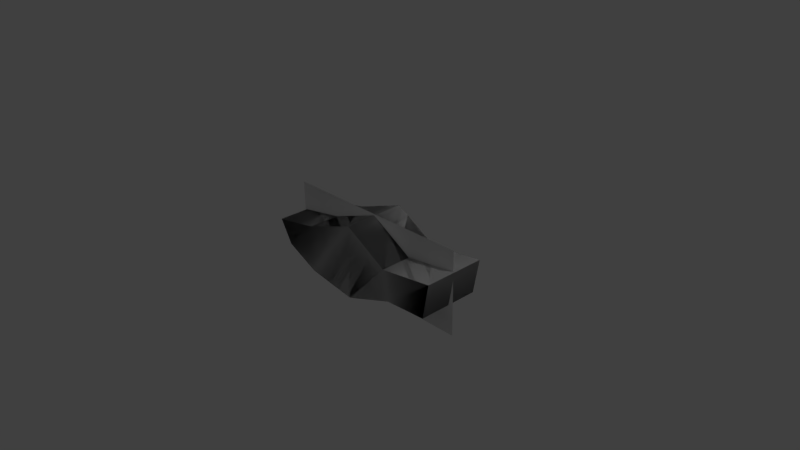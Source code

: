 # Source: shark.blend  (saved by Blender 2.78.0; exported with 4.5.12 LTS)
import bpy
from mathutils import Matrix  # noqa: F401  (used for matrix-valued properties, if any)

bpy.ops.wm.read_factory_settings(use_empty=True)
scene = bpy.context.scene
scene.name = 'Scene'

# ---- collections
col_collection_1 = bpy.data.collections.new('Collection 1'); scene.collection.children.link(col_collection_1)

# ---- materials (node trees are filled in below, after node groups)
mat_material = bpy.data.materials.new('Material')
mat_material.alpha_threshold = 0.0
mat_material.use_transparent_shadow = False
mat_material.roughness = 0.5

# ---- material node trees

# ---- world
world_world = bpy.data.worlds.new('World'); scene.world = world_world
world_world.color = (0.05088, 0.05088, 0.05088)
world_world.use_sun_shadow = False
world_world.sun_shadow_jitter_overblur = 0.0
world_world.cycles.sampling_method = 'MANUAL'

# ---- cameras
cam_camera = bpy.data.cameras.new('Camera')
cam_camera.clip_end = 100.0
cam_camera.lens = 35.0
cam_camera.sensor_width = 32.0
cam_camera.sensor_height = 18.0
cam_camera.ortho_scale = 7.314
cam_camera.dof.focus_distance = 0.0
cam_camera.dof.aperture_fstop = 128.0

# ---- lights
light_lamp = bpy.data.lights.new('Lamp', 'POINT')
light_lamp.transmission_factor = 0.0
light_lamp.cutoff_distance = 30.0
light_lamp.energy = 100.0
light_lamp.shadow_buffer_clip_start = 1.001
light_lamp.shadow_soft_size = 0.1
light_lamp.shadow_maximum_resolution = 0.006
light_lamp.use_absolute_resolution = True

# ---- meshes
me_plane_001 = bpy.data.meshes.new('Plane.001')
me_plane_001.from_pydata([(1.192, 0.1387, 0.4319), (1.374, -0.1739, 0.4319), (1.192, 0.1387, -0.4319), (1.374, -0.1739, -0.4319), (-1.333, 0.1797, 0.4319), (-1.427, -0.3087, 0.4319), (-1.333, 0.1797, -0.4319), (-1.427, -0.3087, -0.4319), (0.7193, -0.2911, -0.4319), (-0.02932, -0.5609, -0.4319), (-0.6548, -0.2032, -0.4319), (-0.7369, 0.209, -0.4319), (-0.01173, 0.4671, -0.4319), (0.7135, 0.3615, -0.4319), (-0.6548, -0.2032, 0.4319), (-0.02932, -0.5609, 0.4319), (0.7193, -0.2911, 0.4319), (0.7135, 0.3615, 0.4319), (-0.01173, 0.4671, 0.4319), (-0.7369, 0.209, 0.4319)], [], [(1, 3, 2, 0), (10, 7, 6, 11), (7, 5, 4, 6), (16, 1, 0, 17), (19, 11, 6, 4), (16, 8, 3, 1), (5, 7, 10, 14), (14, 10, 9, 15), (15, 9, 8, 16), (0, 2, 13, 17), (17, 13, 12, 18), (18, 12, 11, 19), (5, 14, 19, 4), (14, 15, 18, 19), (15, 16, 17, 18), (3, 8, 13, 2), (8, 9, 12, 13), (9, 10, 11, 12)])
_uv = me_plane_001.uv_layers.new(name='UVMap')
_uv.uv.foreach_set('vector', [0.0, 0.0, 0.0, 0.0, 0.0, 0.0, 0.0, 0.0, 0.0, 0.0, 0.0, 0.0, 0.0, 0.0, 0.0, 0.0, 0.0, 0.0, 0.0, 0.0, 0.0, 0.0, 0.0, 0.0, 0.0, 0.0, 0.0, 0.0, 0.0, 0.0, 0.0, 0.0, 0.0, 0.0, 0.0, 0.0, 0.0, 0.0, 0.0, 0.0, 0.0, 0.0, 0.0, 0.0, 0.0, 0.0, 0.0, 0.0, 0.0, 0.0, 0.0, 0.0, 0.0, 0.0, 0.0, 0.0, 0.0, 0.0, 0.0, 0.0, 0.0, 0.0, 0.0, 0.0, 0.0, 0.0, 0.0, 0.0, 0.0, 0.0, 0.0, 0.0, 0.0, 0.0, 0.0, 0.0, 0.0, 0.0, 0.0, 0.0, 0.0, 0.0, 0.0, 0.0, 0.0, 0.0, 0.0, 0.0, 0.0, 0.0, 0.0, 0.0, 0.0, 0.0, 0.0, 0.0, 0.0, 0.0, 0.0, 0.0, 0.0, 0.0, 0.0, 0.0, 0.0, 0.0, 0.0, 0.0, 0.0, 0.0, 0.0, 0.0, 0.0, 0.0, 0.0, 0.0, 0.0, 0.0, 0.0, 0.0, 0.0, 0.0, 0.0, 0.0, 0.0, 0.0, 0.0, 0.0, 0.0, 0.0, 0.0, 0.0, 0.0, 0.0, 0.0, 0.0, 0.0, 0.0, 0.0, 0.0, 0.0, 0.0, 0.0, 0.0])
me_plane_001.materials.append(mat_material)
me_plane_001.use_remesh_preserve_volume = False
me_plane_001.use_remesh_preserve_attributes = False
me_plane_001.use_mirror_vertex_groups = False
me_plane_001.update()
me_plane = bpy.data.meshes.new('Plane')
me_plane.from_pydata([(-1.404, -0.5815, 3.16e-08), (1.404, -0.5815, 3.16e-08), (-1.404, 0.5815, -3.16e-08), (1.404, 0.5815, -3.16e-08), (-0.702, -0.5815, 3.16e-08), (3.547e-08, -0.5815, 3.16e-08), (0.702, -0.5815, 3.16e-08), (0.702, 0.5815, -3.16e-08), (-3.547e-08, 0.5815, -3.16e-08), (-0.702, 0.5815, -3.16e-08), (-1.404, 6.1e-08, 1.086e-14), (1.404, -6.1e-08, -1.086e-14), (-0.702, 3.05e-08, 5.432e-15), (5.494e-16, 0.0, 1.992e-30), (0.702, -3.05e-08, -5.432e-15)], [], [(14, 7, 3, 11), (10, 2, 9, 12), (12, 9, 8, 13), (13, 8, 7, 14), (5, 13, 14, 6), (4, 12, 13, 5), (0, 10, 12, 4), (6, 14, 11, 1)])
_uv = me_plane.uv_layers.new(name='UVMap')
_uv.uv.foreach_set('vector', [0.2651, 0.5, 0.2651, 0.01181, 0.02112, 0.01181, 0.02112, 0.5, 0.9941, 0.5, 0.9941, 0.01181, 0.7531, 0.01181, 0.7531, 0.5, 0.7531, 0.5, 0.7531, 0.01181, 0.5091, 0.01181, 0.5091, 0.5, 0.5091, 0.5, 0.5091, 0.01181, 0.2651, 0.01181, 0.2651, 0.5, 0.5091, 0.9765, 0.5091, 0.5, 0.2651, 0.5, 0.2651, 0.9765, 0.7531, 0.9765, 0.7531, 0.5, 0.5091, 0.5, 0.5091, 0.9765, 0.9941, 0.9765, 0.9941, 0.5, 0.7531, 0.5, 0.7531, 0.9765, 0.2651, 0.9765, 0.2651, 0.5, 0.02112, 0.5, 0.02112, 0.9765])
me_plane.materials.append(mat_material)
me_plane.use_remesh_preserve_volume = False
me_plane.use_remesh_preserve_attributes = False
me_plane.use_mirror_vertex_groups = False
me_plane.update()
me_plane_002 = bpy.data.meshes.new('Plane.002')
me_plane_002.from_pydata([(1.192, 0.1387, 0.4319), (1.374, -0.1739, 0.4319), (1.192, 0.1387, -0.4319), (1.374, -0.1739, -0.4319), (-1.333, 0.1797, 0.4319), (-1.427, -0.3087, 0.4319), (-1.333, 0.1797, -0.4319), (-1.427, -0.3087, -0.4319), (0.7193, -0.2911, -0.4319), (-0.02932, -0.5609, -0.4319), (-0.6548, -0.2032, -0.4319), (-0.7369, 0.209, -0.4319), (-0.01173, 0.4671, -0.4319), (0.7135, 0.3615, -0.4319), (-0.6548, -0.2032, 0.4319), (-0.02932, -0.5609, 0.4319), (0.7193, -0.2911, 0.4319), (0.7135, 0.3615, 0.4319), (-0.01173, 0.4671, 0.4319), (-0.7369, 0.209, 0.4319)], [], [(1, 3, 2, 0), (10, 7, 6, 11), (7, 5, 4, 6), (16, 1, 0, 17), (19, 11, 6, 4), (16, 8, 3, 1), (5, 7, 10, 14), (14, 10, 9, 15), (15, 9, 8, 16), (0, 2, 13, 17), (17, 13, 12, 18), (18, 12, 11, 19), (5, 14, 19, 4), (14, 15, 18, 19), (15, 16, 17, 18), (3, 8, 13, 2), (8, 9, 12, 13), (9, 10, 11, 12)])
_uv = me_plane_002.uv_layers.new(name='UVMap')
_uv.uv.foreach_set('vector', [0.0, 0.0, 0.0, 0.0, 0.0, 0.0, 0.0, 0.0, 0.0, 0.0, 0.0, 0.0, 0.0, 0.0, 0.0, 0.0, 0.0, 0.0, 0.0, 0.0, 0.0, 0.0, 0.0, 0.0, 0.0, 0.0, 0.0, 0.0, 0.0, 0.0, 0.0, 0.0, 0.0, 0.0, 0.0, 0.0, 0.0, 0.0, 0.0, 0.0, 0.0, 0.0, 0.0, 0.0, 0.0, 0.0, 0.0, 0.0, 0.0, 0.0, 0.0, 0.0, 0.0, 0.0, 0.0, 0.0, 0.0, 0.0, 0.0, 0.0, 0.0, 0.0, 0.0, 0.0, 0.0, 0.0, 0.0, 0.0, 0.0, 0.0, 0.0, 0.0, 0.0, 0.0, 0.0, 0.0, 0.0, 0.0, 0.0, 0.0, 0.0, 0.0, 0.0, 0.0, 0.0, 0.0, 0.0, 0.0, 0.0, 0.0, 0.0, 0.0, 0.0, 0.0, 0.0, 0.0, 0.0, 0.0, 0.0, 0.0, 0.0, 0.0, 0.0, 0.0, 0.0, 0.0, 0.0, 0.0, 0.0, 0.0, 0.0, 0.0, 0.0, 0.0, 0.0, 0.0, 0.0, 0.0, 0.0, 0.0, 0.0, 0.0, 0.0, 0.0, 0.0, 0.0, 0.0, 0.0, 0.0, 0.0, 0.0, 0.0, 0.0, 0.0, 0.0, 0.0, 0.0, 0.0, 0.0, 0.0, 0.0, 0.0, 0.0, 0.0])
me_plane_002.materials.append(mat_material)
me_plane_002.use_remesh_preserve_volume = False
me_plane_002.use_remesh_preserve_attributes = False
me_plane_002.use_mirror_vertex_groups = False
me_plane_002.update()
arm_armature = bpy.data.armatures.new('Armature')  # bones are not reproduced

# ---- objects
ob_armature_shark = bpy.data.objects.new('Armature.shark', arm_armature)
ob_shark_001 = bpy.data.objects.new('shark.001', me_plane_001)
ob_shark = bpy.data.objects.new('shark', me_plane)
ob_shark_colider = bpy.data.objects.new('shark.colider', me_plane_002)
ob_lamp = bpy.data.objects.new('Lamp', light_lamp)
ob_camera = bpy.data.objects.new('Camera', cam_camera)

# ---- transforms, parenting, visibility, modifiers, constraints
ob_armature_shark.location = (0.0, 0.0, 0.0)
ob_armature_shark.lineart.crease_threshold = 0.0
ob_shark_001.parent = ob_armature_shark
ob_shark_001.location = (0.0, 0.0, 0.0)
ob_shark_001.rotation_euler = (1.571, 3.142, -2.051e-14)
ob_shark_001.lineart.crease_threshold = 0.0
_vg = ob_shark_001.vertex_groups.new(name='Bone')
for _i, _w in zip([8, 9, 10, 12, 14, 15, 17, 18, 19], [0.05428, 0.6051, 0.07088, 0.08932, 0.009916, 0.1056, 0.08422, 0.6555, 0.05456]): _vg.add([_i], _w, 'REPLACE')
_vg = ob_shark_001.vertex_groups.new(name='Bone.001')
for _i, _w in zip([0, 1, 2, 3, 8, 9, 12, 13, 15, 16, 17, 18], [0.969, 0.9761, 0.9593, 0.982, 0.9034, 0.1393, 0.1288, 0.8764, 0.1391, 0.8953, 0.8808, 0.1306]): _vg.add([_i], _w, 'REPLACE')
_vg = ob_shark_001.vertex_groups.new(name='Bone.002')
for _i, _w in zip([4, 5, 8, 9, 10, 11, 12, 13, 14, 15, 16, 18, 19], [0.03896, 0.08303, 0.007231, 0.1256, 0.07762, 0.07288, 0.6662, 0.08372, 0.7378, 0.7053, 0.07456, 0.1202, 0.1302]): _vg.add([_i], _w, 'REPLACE')
_vg = ob_shark_001.vertex_groups.new(name='Bone.003')
for _i, _w in zip([4, 5, 6, 7, 9, 10, 11, 12, 14, 15, 18, 19], [0.9407, 0.909, 0.9747, 0.965, 0.13, 0.8328, 0.9033, 0.1157, 0.216, 0.05005, 0.09366, 0.8022]): _vg.add([_i], _w, 'REPLACE')
_m = ob_shark_001.modifiers.new('Armature', 'ARMATURE')
_m.object = ob_armature_shark
ob_shark.parent = ob_armature_shark
ob_shark.location = (0.0, 0.0, 0.0)
ob_shark.rotation_euler = (1.571, 3.142, -2.051e-14)
ob_shark.lineart.crease_threshold = 0.0
_vg = ob_shark.vertex_groups.new(name='Bone')
for _i, _w in zip([0, 1, 2, 3, 4, 5, 6, 7, 8, 9, 10, 13], [0.1416, 0.07479, 0.1415, 0.06538, 0.1941, 0.5282, 0.1746, 0.1716, 0.5272, 0.1938, 0.1056, 1.0]): _vg.add([_i], _w, 'REPLACE')
_vg = ob_shark.vertex_groups.new(name='Bone.001')
for _i, _w in zip([0, 1, 2, 3, 4, 5, 6, 7, 8, 9, 10, 11, 14], [0.065, 0.8928, 0.06518, 0.9063, 0.08903, 0.2426, 0.7497, 0.754, 0.244, 0.08948, 0.04701, 0.9909, 0.9995]): _vg.add([_i], _w, 'REPLACE')
_vg = ob_shark.vertex_groups.new(name='Bone.002')
_vg = ob_shark.vertex_groups.new(name='Bone.003')
for _i, _w in zip([0, 1, 2, 3, 4, 5, 6, 7, 8, 9, 10, 12], [0.7934, 0.01487, 0.7933, 0.006706, 0.7169, 0.2292, 0.07571, 0.07441, 0.2288, 0.7167, 0.8459, 0.9989]): _vg.add([_i], _w, 'REPLACE')
_m = ob_shark.modifiers.new('Armature', 'ARMATURE')
_m.object = ob_armature_shark
ob_shark_colider.location = (0.0, 0.0, 0.0)
ob_shark_colider.rotation_euler = (1.571, 3.142, -2.051e-14)
ob_shark_colider.lineart.crease_threshold = 0.0
_vg = ob_shark_colider.vertex_groups.new(name='Bone')
_vg = ob_shark_colider.vertex_groups.new(name='Bone.001')
_vg = ob_shark_colider.vertex_groups.new(name='Bone.002')
_vg = ob_shark_colider.vertex_groups.new(name='Bone.003')
ob_lamp.location = (4.076, 1.005, 5.904)
ob_lamp.rotation_euler = (0.6503, 0.05522, 1.866)
ob_lamp.lock_rotations_4d = False
ob_lamp.empty_display_type = 'ARROWS'
ob_lamp.color = (0.0, 0.0, 0.0, 0.0)
ob_lamp.lineart.crease_threshold = 0.0
ob_camera.location = (7.481, -6.508, 5.344)
ob_camera.rotation_euler = (1.109, 0.01082, 0.8149)
ob_camera.lock_rotations_4d = False
ob_camera.empty_display_type = 'ARROWS'
ob_camera.color = (0.0, 0.0, 0.0, 0.0)
ob_camera.display_type = 'WIRE'
ob_camera.lineart.crease_threshold = 0.0

# ---- collection membership
col_collection_1.objects.link(ob_armature_shark)
col_collection_1.objects.link(ob_shark_001)
col_collection_1.objects.link(ob_shark)
col_collection_1.objects.link(ob_shark_colider)
col_collection_1.objects.link(ob_lamp)
col_collection_1.objects.link(ob_camera)

# ---- scene / render settings (as saved in the file)
scene.camera = ob_camera
scene.frame_start = 1; scene.frame_end = 30; scene.frame_set(36)
scene.render.engine = 'BLENDER_EEVEE_NEXT'
scene.render.resolution_percentage = 50
scene.render.dither_intensity = 0.0
scene.cycles.use_denoising = False
scene.cycles.samples = 128
scene.cycles.sampling_pattern = 'TABULATED_SOBOL'
scene.cycles.light_sampling_threshold = 0.0
scene.cycles.use_adaptive_sampling = False
scene.cycles.use_light_tree = False
scene.cycles.blur_glossy = 0.0
scene.cycles.sample_clamp_indirect = 0.0
scene.view_settings.view_transform = 'Standard'
bpy.context.view_layer.update()
